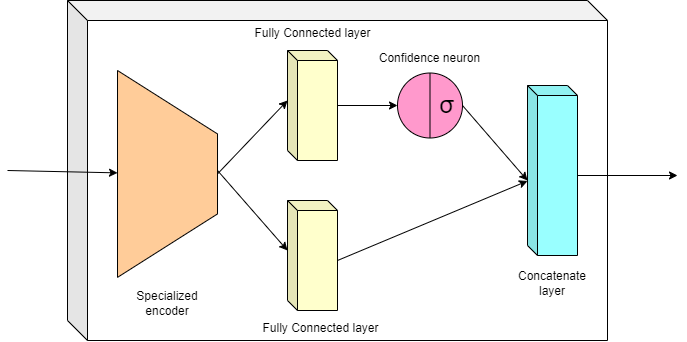

The diagram above was exported from draw.io. Its source (the exported page's mxGraphModel, read from the mxfile embedded in the PNG):
<mxGraphModel dx="1730" dy="952" grid="1" gridSize="10" guides="1" tooltips="1" connect="1" arrows="1" fold="1" page="1" pageScale="1" pageWidth="827" pageHeight="1169" math="0" shadow="0">
  <root>
    <mxCell id="xRDZ1L2azX52AhVX90Jt-0" />
    <mxCell id="xRDZ1L2azX52AhVX90Jt-1" parent="xRDZ1L2azX52AhVX90Jt-0" />
    <mxCell id="xRDZ1L2azX52AhVX90Jt-2" value="" style="shape=cube;whiteSpace=wrap;html=1;boundedLbl=1;backgroundOutline=1;darkOpacity=0.05;darkOpacity2=0.1;labelBackgroundColor=none;fontSize=12;fillColor=#FFFFFF;" vertex="1" parent="xRDZ1L2azX52AhVX90Jt-1">
      <mxGeometry x="160" y="110" width="540" height="340" as="geometry" />
    </mxCell>
    <mxCell id="xRDZ1L2azX52AhVX90Jt-4" value="" style="shape=trapezoid;perimeter=trapezoidPerimeter;whiteSpace=wrap;html=1;fixedSize=1;labelBackgroundColor=none;fontSize=12;fillColor=#FFCC99;rotation=90;size=63.43000000000018;" vertex="1" parent="xRDZ1L2azX52AhVX90Jt-1">
      <mxGeometry x="156.57" y="233.44" width="206.87" height="100" as="geometry" />
    </mxCell>
    <mxCell id="xRDZ1L2azX52AhVX90Jt-5" value="" style="shape=cube;whiteSpace=wrap;html=1;boundedLbl=1;backgroundOutline=1;darkOpacity=0.05;darkOpacity2=0.1;labelBackgroundColor=none;fontSize=12;fillColor=#FFFFCC;size=10;" vertex="1" parent="xRDZ1L2azX52AhVX90Jt-1">
      <mxGeometry x="380" y="160" width="50" height="110" as="geometry" />
    </mxCell>
    <mxCell id="xRDZ1L2azX52AhVX90Jt-6" value="" style="shape=cube;whiteSpace=wrap;html=1;boundedLbl=1;backgroundOutline=1;darkOpacity=0.05;darkOpacity2=0.1;labelBackgroundColor=none;fontSize=12;fillColor=#FFFFCC;size=10;" vertex="1" parent="xRDZ1L2azX52AhVX90Jt-1">
      <mxGeometry x="380" y="310" width="50" height="110" as="geometry" />
    </mxCell>
    <mxCell id="xRDZ1L2azX52AhVX90Jt-7" value="" style="shape=cube;whiteSpace=wrap;html=1;boundedLbl=1;backgroundOutline=1;darkOpacity=0.05;darkOpacity2=0.1;labelBackgroundColor=none;fontSize=12;fillColor=#99FFFF;size=10;" vertex="1" parent="xRDZ1L2azX52AhVX90Jt-1">
      <mxGeometry x="620" y="195" width="50" height="170" as="geometry" />
    </mxCell>
    <mxCell id="xRDZ1L2azX52AhVX90Jt-8" value="" style="ellipse;whiteSpace=wrap;html=1;aspect=fixed;labelBackgroundColor=none;fontSize=12;fillColor=#FF99CC;" vertex="1" parent="xRDZ1L2azX52AhVX90Jt-1">
      <mxGeometry x="490" y="182.5" width="65" height="65" as="geometry" />
    </mxCell>
    <mxCell id="xRDZ1L2azX52AhVX90Jt-9" value="" style="endArrow=none;html=1;rounded=0;fontSize=12;entryX=0.5;entryY=0;entryDx=0;entryDy=0;exitX=0.5;exitY=1;exitDx=0;exitDy=0;" edge="1" parent="xRDZ1L2azX52AhVX90Jt-1" source="xRDZ1L2azX52AhVX90Jt-8" target="xRDZ1L2azX52AhVX90Jt-8">
      <mxGeometry width="50" height="50" relative="1" as="geometry">
        <mxPoint x="390" y="320" as="sourcePoint" />
        <mxPoint x="440" y="270" as="targetPoint" />
      </mxGeometry>
    </mxCell>
    <mxCell id="xRDZ1L2azX52AhVX90Jt-10" value="" style="endArrow=classic;html=1;rounded=0;fontSize=12;exitX=0.5;exitY=0;exitDx=0;exitDy=0;entryX=0;entryY=0;entryDx=0;entryDy=50;entryPerimeter=0;" edge="1" parent="xRDZ1L2azX52AhVX90Jt-1" source="xRDZ1L2azX52AhVX90Jt-4" target="xRDZ1L2azX52AhVX90Jt-5">
      <mxGeometry width="50" height="50" relative="1" as="geometry">
        <mxPoint x="390" y="320" as="sourcePoint" />
        <mxPoint x="440" y="270" as="targetPoint" />
      </mxGeometry>
    </mxCell>
    <mxCell id="xRDZ1L2azX52AhVX90Jt-11" value="" style="endArrow=classic;html=1;rounded=0;fontSize=12;entryX=0;entryY=0;entryDx=0;entryDy=50;entryPerimeter=0;" edge="1" parent="xRDZ1L2azX52AhVX90Jt-1" target="xRDZ1L2azX52AhVX90Jt-6">
      <mxGeometry width="50" height="50" relative="1" as="geometry">
        <mxPoint x="310" y="280" as="sourcePoint" />
        <mxPoint x="440" y="270" as="targetPoint" />
      </mxGeometry>
    </mxCell>
    <mxCell id="xRDZ1L2azX52AhVX90Jt-12" value="" style="endArrow=classic;html=1;rounded=0;fontSize=12;entryX=0;entryY=0.5;entryDx=0;entryDy=0;" edge="1" parent="xRDZ1L2azX52AhVX90Jt-1" source="xRDZ1L2azX52AhVX90Jt-5" target="xRDZ1L2azX52AhVX90Jt-8">
      <mxGeometry width="50" height="50" relative="1" as="geometry">
        <mxPoint x="390" y="320" as="sourcePoint" />
        <mxPoint x="440" y="270" as="targetPoint" />
      </mxGeometry>
    </mxCell>
    <mxCell id="xRDZ1L2azX52AhVX90Jt-13" value="" style="endArrow=classic;html=1;rounded=0;fontSize=12;exitX=1;exitY=0.5;exitDx=0;exitDy=0;entryX=0;entryY=0.559;entryDx=0;entryDy=0;entryPerimeter=0;" edge="1" parent="xRDZ1L2azX52AhVX90Jt-1" source="xRDZ1L2azX52AhVX90Jt-8" target="xRDZ1L2azX52AhVX90Jt-7">
      <mxGeometry width="50" height="50" relative="1" as="geometry">
        <mxPoint x="490" y="270" as="sourcePoint" />
        <mxPoint x="540" y="220" as="targetPoint" />
      </mxGeometry>
    </mxCell>
    <mxCell id="xRDZ1L2azX52AhVX90Jt-14" value="" style="endArrow=classic;html=1;rounded=0;fontSize=12;exitX=0;exitY=0;exitDx=50;exitDy=60;exitPerimeter=0;" edge="1" parent="xRDZ1L2azX52AhVX90Jt-1" source="xRDZ1L2azX52AhVX90Jt-6" target="xRDZ1L2azX52AhVX90Jt-7">
      <mxGeometry width="50" height="50" relative="1" as="geometry">
        <mxPoint x="490" y="270" as="sourcePoint" />
        <mxPoint x="540" y="220" as="targetPoint" />
      </mxGeometry>
    </mxCell>
    <mxCell id="xRDZ1L2azX52AhVX90Jt-15" value="Specialized encoder" style="text;html=1;strokeColor=none;fillColor=none;align=center;verticalAlign=middle;whiteSpace=wrap;rounded=0;labelBackgroundColor=none;fontSize=12;" vertex="1" parent="xRDZ1L2azX52AhVX90Jt-1">
      <mxGeometry x="230" y="400" width="60" height="25" as="geometry" />
    </mxCell>
    <mxCell id="xRDZ1L2azX52AhVX90Jt-16" value="Fully Connected layer" style="text;html=1;strokeColor=none;fillColor=none;align=center;verticalAlign=middle;whiteSpace=wrap;rounded=0;labelBackgroundColor=none;fontSize=12;" vertex="1" parent="xRDZ1L2azX52AhVX90Jt-1">
      <mxGeometry x="346" y="425" width="135" height="25" as="geometry" />
    </mxCell>
    <mxCell id="xRDZ1L2azX52AhVX90Jt-17" value="Fully Connected layer" style="text;html=1;strokeColor=none;fillColor=none;align=center;verticalAlign=middle;whiteSpace=wrap;rounded=0;labelBackgroundColor=none;fontSize=12;" vertex="1" parent="xRDZ1L2azX52AhVX90Jt-1">
      <mxGeometry x="337.5" y="130" width="135" height="25" as="geometry" />
    </mxCell>
    <mxCell id="xRDZ1L2azX52AhVX90Jt-18" value="Confidence neuron" style="text;html=1;strokeColor=none;fillColor=none;align=center;verticalAlign=middle;whiteSpace=wrap;rounded=0;labelBackgroundColor=none;fontSize=12;" vertex="1" parent="xRDZ1L2azX52AhVX90Jt-1">
      <mxGeometry x="455" y="155" width="135" height="25" as="geometry" />
    </mxCell>
    <mxCell id="xRDZ1L2azX52AhVX90Jt-19" value="Concatenate layer" style="text;html=1;strokeColor=none;fillColor=none;align=center;verticalAlign=middle;whiteSpace=wrap;rounded=0;labelBackgroundColor=none;fontSize=12;" vertex="1" parent="xRDZ1L2azX52AhVX90Jt-1">
      <mxGeometry x="605" y="380" width="80" height="25" as="geometry" />
    </mxCell>
    <mxCell id="BQXQw5_JIj4ckHMb6z4j-0" value="" style="endArrow=classic;html=1;rounded=0;fontSize=12;" edge="1" parent="xRDZ1L2azX52AhVX90Jt-1" target="xRDZ1L2azX52AhVX90Jt-4">
      <mxGeometry width="50" height="50" relative="1" as="geometry">
        <mxPoint x="100" y="280" as="sourcePoint" />
        <mxPoint x="540" y="220" as="targetPoint" />
      </mxGeometry>
    </mxCell>
    <mxCell id="BQXQw5_JIj4ckHMb6z4j-1" value="" style="endArrow=classic;html=1;rounded=0;fontSize=12;exitX=0;exitY=0;exitDx=50;exitDy=90;exitPerimeter=0;" edge="1" parent="xRDZ1L2azX52AhVX90Jt-1" source="xRDZ1L2azX52AhVX90Jt-7">
      <mxGeometry width="50" height="50" relative="1" as="geometry">
        <mxPoint x="490" y="270" as="sourcePoint" />
        <mxPoint x="770" y="285" as="targetPoint" />
      </mxGeometry>
    </mxCell>
    <mxCell id="BQXQw5_JIj4ckHMb6z4j-2" value="&lt;span style=&quot;font-family: &amp;#34;arial&amp;#34; , sans-serif ; text-align: left ; background-color: rgb(255 , 153 , 204)&quot;&gt;&lt;font style=&quot;font-size: 24px&quot;&gt;σ&lt;/font&gt;&lt;/span&gt;" style="text;html=1;strokeColor=none;fillColor=none;align=center;verticalAlign=middle;whiteSpace=wrap;rounded=0;labelBackgroundColor=none;fontSize=12;" vertex="1" parent="xRDZ1L2azX52AhVX90Jt-1">
      <mxGeometry x="510" y="200" width="60" height="30" as="geometry" />
    </mxCell>
  </root>
</mxGraphModel>